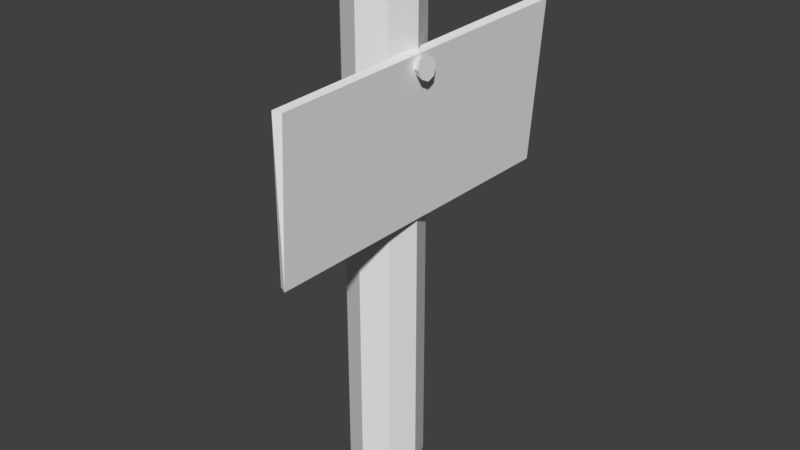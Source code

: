 # Source: home.blend  (saved by Blender 2.78.0; exported with 4.5.12 LTS)
import bpy
from mathutils import Matrix  # noqa: F401  (used for matrix-valued properties, if any)

bpy.ops.wm.read_factory_settings(use_empty=True)
scene = bpy.context.scene
scene.name = 'Scene'

# ---- collections
col_collection_1 = bpy.data.collections.new('Collection 1'); scene.collection.children.link(col_collection_1)

# ---- materials (node trees are filled in below, after node groups)
mat_material_002 = bpy.data.materials.new('Material.002')
mat_material_002.alpha_threshold = 0.0
mat_material_002.use_transparent_shadow = False
mat_material_002.roughness = 0.5
mat_material_001 = bpy.data.materials.new('Material.001')
mat_material_001.alpha_threshold = 0.0
mat_material_001.use_transparent_shadow = False
mat_material_001.roughness = 0.5

# ---- material node trees

# ---- world
world_world = bpy.data.worlds.new('World'); scene.world = world_world
world_world.color = (0.05088, 0.05088, 0.05088)
world_world.use_sun_shadow = False
world_world.sun_shadow_jitter_overblur = 0.0
world_world.cycles.sampling_method = 'MANUAL'

# ---- meshes
me_cone = bpy.data.meshes.new('Cone')
me_cone.from_pydata([(0.0, 1.0, -1.0), (0.0, 0.001, 1.0), (0.7071, 0.7071, -1.0), (0.0007071, 0.0007071, 1.0), (1.0, -4.371e-08, -1.0), (0.001, -4.371e-11, 1.0), (0.7071, -0.7071, -1.0), (0.0007071, -0.0007071, 1.0), (-8.742e-08, -1.0, -1.0), (-8.742e-11, -0.001, 1.0), (-0.7071, -0.7071, -1.0), (-0.0007071, -0.0007071, 1.0), (-1.0, 1.192e-08, -1.0), (-0.001, 1.192e-11, 1.0), (-0.7071, 0.7071, -1.0), (-0.0007071, 0.0007071, 1.0)], [], [(0, 1, 3, 2), (2, 3, 5, 4), (4, 5, 7, 6), (6, 7, 9, 8), (8, 9, 11, 10), (10, 11, 13, 12), (3, 1, 15, 13, 11, 9, 7, 5), (12, 13, 15, 14), (14, 15, 1, 0), (0, 2, 4, 6, 8, 10, 12, 14)])
_uv = me_cone.uv_layers.new(name='UVMap')
_uv.uv.foreach_set('vector', [0.4274, 0.5463, 0.0001833, 0.5463, 0.0001832, 0.5465, 0.4274, 0.6974, 0.855, 0.6974, 0.4278, 0.5465, 0.4278, 0.5463, 0.855, 0.5463, 0.855, 0.5463, 0.4278, 0.5463, 0.4278, 0.5462, 0.855, 0.3953, 0.8225, 0.3023, 0.3953, 0.1514, 0.3953, 0.1512, 0.8225, 0.1512, 0.8225, 0.1512, 0.3953, 0.1512, 0.3953, 0.1511, 0.8225, 0.0001832, 0.4274, 0.6977, 0.0001832, 0.8486, 0.0001833, 0.8488, 0.4274, 0.8488, 0.3953, 0.3029, 0.3953, 0.3028, 0.3954, 0.3026, 0.3955, 0.3026, 0.3957, 0.3028, 0.3957, 0.3029, 0.3955, 0.303, 0.3954, 0.303, 0.4274, 0.8488, 0.0001833, 0.8488, 0.0001832, 0.8489, 0.4274, 0.9998, 0.4274, 0.3953, 0.0001832, 0.5462, 0.0001833, 0.5463, 0.4274, 0.5463, 0.1158, 0.0001832, 0.0001832, 0.1158, 0.0001832, 0.2793, 0.1158, 0.3949, 0.2793, 0.3949, 0.3949, 0.2793, 0.3949, 0.1158, 0.2793, 0.0001833])
me_cone.materials.append(mat_material_002)
me_cone.use_remesh_preserve_volume = False
me_cone.use_remesh_preserve_attributes = False
me_cone.use_mirror_vertex_groups = False
me_cone.update()
me_cube_001 = bpy.data.meshes.new('Cube.001')
me_cube_001.from_pydata([(-1.073, -1.138, -1.139), (-0.9962, -1.014, 1.013), (-0.973, 0.973, -0.973), (-0.9874, 0.9741, 0.9751), (1.047, -1.087, -1.088), (0.9308, -0.983, 0.9806), (0.9478, 0.9478, -0.9478), (0.9958, 0.9913, 0.9916)], [], [(0, 1, 3, 2), (2, 3, 7, 6), (6, 7, 5, 4), (4, 5, 1, 0), (2, 6, 4, 0), (7, 3, 1, 5)])
_uv = me_cube_001.uv_layers.new(name='UVMap')
_uv.uv.foreach_set('vector', [0.0002011, 0.6852, 0.349, 0.6718, 0.349, 0.3498, 0.03367, 0.3439, 0.6787, 0.9919, 0.9941, 0.9916, 0.9941, 0.6705, 0.6802, 0.6809, 0.6783, 0.374, 0.6783, 0.6881, 0.3588, 0.6791, 0.3494, 0.3439, 0.3483, 0.3435, 0.01302, 0.3328, 0.0002011, 0.02105, 0.3483, 0.0002011, 0.3487, 0.0246, 0.3602, 0.3354, 0.69, 0.3435, 0.69, 0.0002011, 0.6787, 0.3439, 0.9998, 0.3481, 0.9998, 0.6701, 0.6878, 0.6636])
me_cube_001.use_remesh_preserve_volume = False
me_cube_001.use_remesh_preserve_attributes = False
me_cube_001.use_mirror_vertex_groups = False
me_cube_001.update()
me_cylinder = bpy.data.meshes.new('Cylinder')
me_cylinder.from_pydata([(0.0, 0.1, -1.0), (0.0, 0.1, 1.0), (0.07071, 0.07071, -1.0), (0.07071, 0.07071, 1.0), (0.1, -4.371e-09, -1.0), (0.1, -4.371e-09, 1.0), (0.07071, -0.07071, -1.0), (0.07071, -0.07071, 1.0), (-8.742e-09, -0.1, -1.0), (-8.742e-09, -0.1, 1.0), (-0.07071, -0.07071, -1.0), (-0.07071, -0.07071, 1.0), (-0.1, 1.192e-09, -1.0), (-0.1, 1.192e-09, 1.0), (-0.07071, 0.07071, -1.0), (-0.07071, 0.07071, 1.0)], [], [(0, 1, 3, 2), (2, 3, 5, 4), (4, 5, 7, 6), (6, 7, 9, 8), (8, 9, 11, 10), (10, 11, 13, 12), (3, 1, 15, 13, 11, 9, 7, 5), (12, 13, 15, 14), (14, 15, 1, 0), (0, 2, 4, 6, 8, 10, 12, 14)])
_uv = me_cylinder.uv_layers.new(name='UVMap')
_uv.uv.foreach_set('vector', [0.03542, 0.9999, 0.03542, 7.165e-05, 7.171e-05, 7.165e-05, 7.165e-05, 0.9999, 7.165e-05, 0.9999, 7.171e-05, 7.165e-05, 0.03542, 7.165e-05, 0.03542, 0.9999, 0.03542, 0.9999, 0.03542, 7.165e-05, 0.07077, 7.165e-05, 0.07077, 0.9999, 0.07092, 0.9999, 0.07092, 7.165e-05, 0.1063, 7.165e-05, 0.1063, 0.9999, 0.1063, 0.9999, 0.1063, 7.165e-05, 0.1416, 7.165e-05, 0.1416, 0.9999, 0.1416, 0.9999, 0.1416, 7.165e-05, 0.1063, 7.165e-05, 0.1063, 0.9999, 0.1418, 0.1579, 0.1418, 0.1196, 0.1688, 0.09259, 0.2071, 0.09259, 0.2341, 0.1196, 0.2341, 0.1579, 0.2071, 0.185, 0.1688, 0.185, 0.1063, 0.9999, 0.1063, 7.165e-05, 0.07092, 7.165e-05, 0.07092, 0.9999, 0.07077, 0.9999, 0.07077, 7.165e-05, 0.03542, 7.165e-05, 0.03542, 0.9999, 0.1418, 0.02713, 0.1418, 0.06539, 0.1688, 0.09245, 0.2071, 0.09245, 0.2341, 0.06539, 0.2341, 0.02713, 0.2071, 7.165e-05, 0.1688, 7.167e-05])
me_cylinder.materials.append(mat_material_001)
me_cylinder.use_remesh_preserve_volume = False
me_cylinder.use_remesh_preserve_attributes = False
me_cylinder.use_mirror_vertex_groups = False
me_cylinder.update()

# ---- objects
ob_cone = bpy.data.objects.new('Cone', me_cone)
ob_cube = bpy.data.objects.new('Cube', me_cube_001)
ob_cylinder = bpy.data.objects.new('Cylinder', me_cylinder)

# ---- transforms, parenting, visibility, modifiers, constraints
ob_cone.location = (0.1007, -0.007559, 1.189)
ob_cone.rotation_euler = (0.3534, -1.394, 2.793)
ob_cone.scale = (-0.0312, -0.0312, -0.0312)
ob_cone.lineart.crease_threshold = 0.0
ob_cube.location = (0.1012, 0.0, 1.015)
ob_cube.scale = (0.009225, -0.4627, -0.2064)
ob_cube.lineart.crease_threshold = 0.0
ob_cylinder.location = (0.0, 0.0, 0.7475)
ob_cylinder.scale = (1.0, 1.0, 0.6872)
ob_cylinder.lineart.crease_threshold = 0.0

# ---- collection membership
col_collection_1.objects.link(ob_cone)
col_collection_1.objects.link(ob_cube)
col_collection_1.objects.link(ob_cylinder)

# ---- scene / render settings (as saved in the file)
scene.frame_start = 1; scene.frame_end = 250; scene.frame_set(1)
scene.render.engine = 'BLENDER_EEVEE_NEXT'
scene.render.resolution_percentage = 50
scene.render.dither_intensity = 0.0
scene.cycles.use_denoising = False
scene.cycles.samples = 128
scene.cycles.sampling_pattern = 'TABULATED_SOBOL'
scene.cycles.light_sampling_threshold = 0.0
scene.cycles.use_adaptive_sampling = False
scene.cycles.use_light_tree = False
scene.cycles.blur_glossy = 0.0
scene.cycles.sample_clamp_indirect = 0.0
scene.view_settings.view_transform = 'Standard'
bpy.context.view_layer.update()

# ---- added for rendering (the .blend has no active camera and no usable light): camera, sun
cam_auto = bpy.data.cameras.new('AutoCamera')
cam_auto.lens = 50.0
cam_auto.sensor_width = 36.0
cam_auto.clip_end = 1000.0
ob_auto_camera = bpy.data.objects.new('AutoCamera', cam_auto)
scene.collection.objects.link(ob_auto_camera)
ob_auto_camera.location = (1.5983, -1.862, 2.01146)
ob_auto_camera.rotation_euler = (1.09748, -7.21219e-08, 0.694738)
scene.camera = ob_auto_camera
light_auto_sun = bpy.data.lights.new('AutoSun', 'SUN')
light_auto_sun.energy = 3.0
light_auto_sun.angle = 0.0523599
ob_auto_sun = bpy.data.objects.new('AutoSun', light_auto_sun)
scene.collection.objects.link(ob_auto_sun)
ob_auto_sun.rotation_euler = (0.872665, 0.174533, 0.523599)
bpy.context.view_layer.update()
